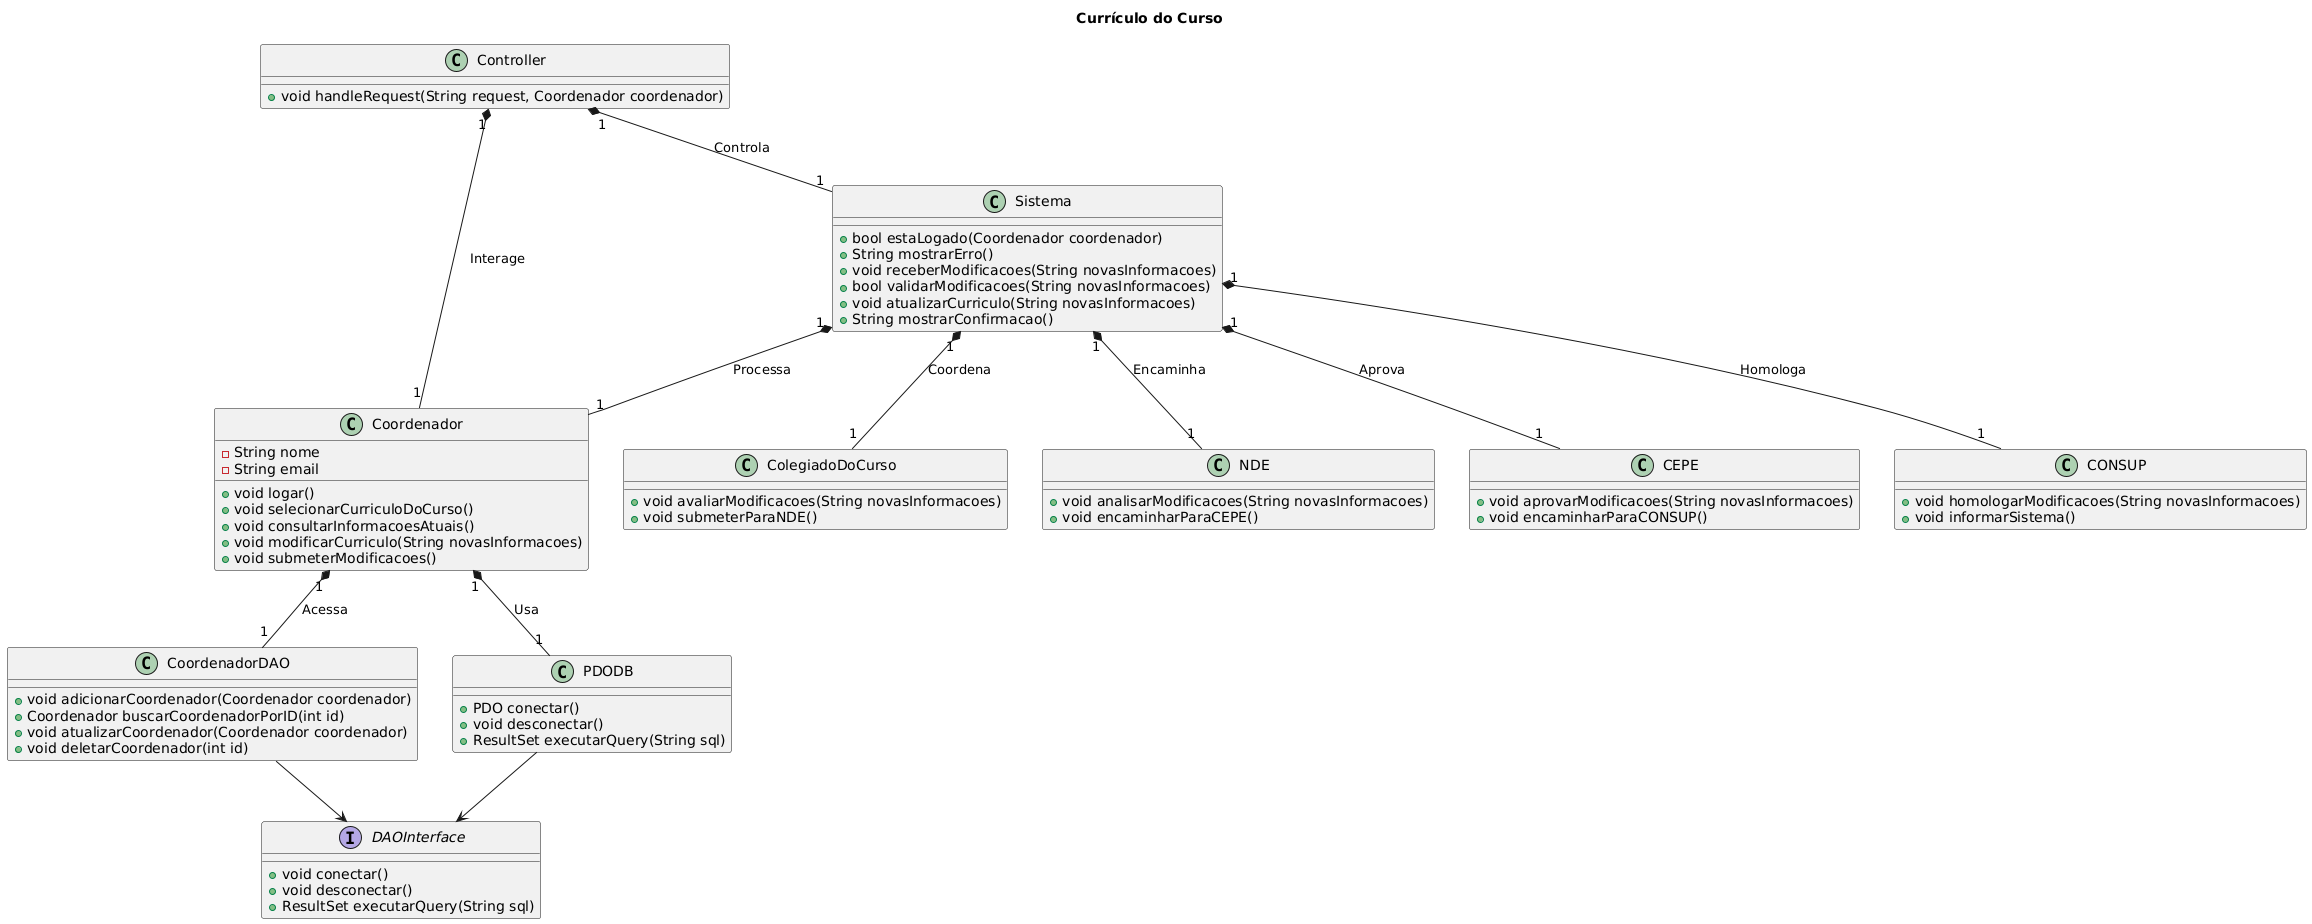

The diagram above was rendered by PlantUML. Its source (embedded in the PNG):
@startuml
title Currículo do Curso
class Coordenador {
  -String nome
  -String email
  +void logar()
  +void selecionarCurriculoDoCurso()
  +void consultarInformacoesAtuais()
  +void modificarCurriculo(String novasInformacoes)
  +void submeterModificacoes()
}

class ColegiadoDoCurso {
  +void avaliarModificacoes(String novasInformacoes)
  +void submeterParaNDE()
}

class NDE {
  +void analisarModificacoes(String novasInformacoes)
  +void encaminharParaCEPE()
}

class CEPE {
  +void aprovarModificacoes(String novasInformacoes)
  +void encaminharParaCONSUP()
}

class CONSUP {
  +void homologarModificacoes(String novasInformacoes)
  +void informarSistema()
}

class Sistema {
  +bool estaLogado(Coordenador coordenador)
  +String mostrarErro()
  +void receberModificacoes(String novasInformacoes)
  +bool validarModificacoes(String novasInformacoes)
  +void atualizarCurriculo(String novasInformacoes)
  +String mostrarConfirmacao()
}

interface DAOInterface {
  +void conectar()
  +void desconectar()
  +ResultSet executarQuery(String sql)
}

class CoordenadorDAO {
  +void adicionarCoordenador(Coordenador coordenador)
  +Coordenador buscarCoordenadorPorID(int id)
  +void atualizarCoordenador(Coordenador coordenador)
  +void deletarCoordenador(int id)
}

class PDODB {
  +PDO conectar()
  +void desconectar()
  +ResultSet executarQuery(String sql)
}

class Controller {
  +void handleRequest(String request, Coordenador coordenador)
}

CoordenadorDAO --> DAOInterface
PDODB --> DAOInterface

Coordenador "1" *-- "1" CoordenadorDAO : "Acessa"
Coordenador "1" *-- "1" PDODB : "Usa"
Controller "1" *-- "1" Coordenador : "Interage"
Controller "1" *-- "1" Sistema : "Controla"
Sistema "1" *-- "1" Coordenador : "Processa"
Sistema "1" *-- "1" ColegiadoDoCurso : "Coordena"
Sistema "1" *-- "1" NDE : "Encaminha"
Sistema "1" *-- "1" CEPE : "Aprova"
Sistema "1" *-- "1" CONSUP : "Homologa"
@enduml